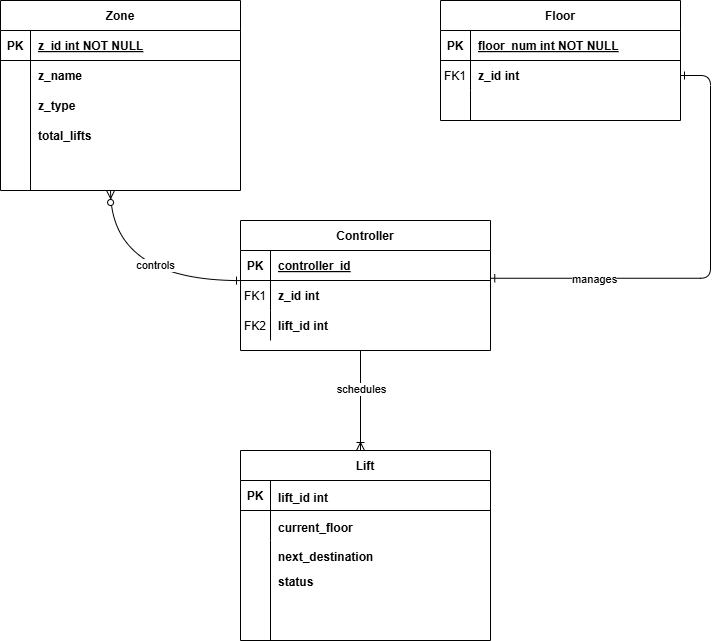

The diagram above was exported from draw.io. Its source (the exported page's mxGraphModel, read from the mxfile embedded in the PNG):
<mxGraphModel dx="1675" dy="849" grid="1" gridSize="10" guides="1" tooltips="1" connect="1" arrows="1" fold="1" page="1" pageScale="1" pageWidth="850" pageHeight="1100" math="0" shadow="0" extFonts="Permanent Marker^https://fonts.googleapis.com/css?family=Permanent+Marker">
  <root>
    <mxCell id="0" />
    <mxCell id="1" parent="0" />
    <mxCell id="C-vyLk0tnHw3VtMMgP7b-12" value="" style="edgeStyle=entityRelationEdgeStyle;endArrow=ERone;startArrow=ERone;endFill=0;startFill=0;entryX=1.001;entryY=-0.075;entryDx=0;entryDy=0;entryPerimeter=0;" parent="1" source="C-vyLk0tnHw3VtMMgP7b-6" target="XEZBUToVps-IIdPv_8QZ-5" edge="1">
      <mxGeometry width="100" height="100" relative="1" as="geometry">
        <mxPoint x="756.5" y="130" as="sourcePoint" />
        <mxPoint x="600" y="377.90999999999997" as="targetPoint" />
      </mxGeometry>
    </mxCell>
    <mxCell id="XEZBUToVps-IIdPv_8QZ-18" value="manages" style="edgeLabel;html=1;align=center;verticalAlign=middle;resizable=0;points=[];" vertex="1" connectable="0" parent="C-vyLk0tnHw3VtMMgP7b-12">
      <mxGeometry x="0.5427" relative="1" as="geometry">
        <mxPoint as="offset" />
      </mxGeometry>
    </mxCell>
    <mxCell id="C-vyLk0tnHw3VtMMgP7b-2" value="Floor" style="shape=table;startSize=30;container=1;collapsible=1;childLayout=tableLayout;fixedRows=1;rowLines=0;fontStyle=1;align=center;resizeLast=1;" parent="1" vertex="1">
      <mxGeometry x="480" y="80" width="240" height="120" as="geometry" />
    </mxCell>
    <mxCell id="C-vyLk0tnHw3VtMMgP7b-3" value="" style="shape=partialRectangle;collapsible=0;dropTarget=0;pointerEvents=0;fillColor=none;points=[[0,0.5],[1,0.5]];portConstraint=eastwest;top=0;left=0;right=0;bottom=1;" parent="C-vyLk0tnHw3VtMMgP7b-2" vertex="1">
      <mxGeometry y="30" width="240" height="30" as="geometry" />
    </mxCell>
    <mxCell id="C-vyLk0tnHw3VtMMgP7b-4" value="PK" style="shape=partialRectangle;overflow=hidden;connectable=0;fillColor=none;top=0;left=0;bottom=0;right=0;fontStyle=1;" parent="C-vyLk0tnHw3VtMMgP7b-3" vertex="1">
      <mxGeometry width="30" height="30" as="geometry">
        <mxRectangle width="30" height="30" as="alternateBounds" />
      </mxGeometry>
    </mxCell>
    <mxCell id="C-vyLk0tnHw3VtMMgP7b-5" value="floor_num int NOT NULL " style="shape=partialRectangle;overflow=hidden;connectable=0;fillColor=none;top=0;left=0;bottom=0;right=0;align=left;spacingLeft=6;fontStyle=5;" parent="C-vyLk0tnHw3VtMMgP7b-3" vertex="1">
      <mxGeometry x="30" width="210" height="30" as="geometry">
        <mxRectangle width="210" height="30" as="alternateBounds" />
      </mxGeometry>
    </mxCell>
    <mxCell id="C-vyLk0tnHw3VtMMgP7b-6" value="" style="shape=partialRectangle;collapsible=0;dropTarget=0;pointerEvents=0;fillColor=none;points=[[0,0.5],[1,0.5]];portConstraint=eastwest;top=0;left=0;right=0;bottom=0;" parent="C-vyLk0tnHw3VtMMgP7b-2" vertex="1">
      <mxGeometry y="60" width="240" height="30" as="geometry" />
    </mxCell>
    <mxCell id="C-vyLk0tnHw3VtMMgP7b-7" value="" style="shape=partialRectangle;overflow=hidden;connectable=0;fillColor=none;top=0;left=0;bottom=0;right=0;" parent="C-vyLk0tnHw3VtMMgP7b-6" vertex="1">
      <mxGeometry width="30" height="30" as="geometry">
        <mxRectangle width="30" height="30" as="alternateBounds" />
      </mxGeometry>
    </mxCell>
    <mxCell id="C-vyLk0tnHw3VtMMgP7b-8" value="" style="shape=partialRectangle;overflow=hidden;connectable=0;fillColor=none;top=0;left=0;bottom=0;right=0;align=left;spacingLeft=6;" parent="C-vyLk0tnHw3VtMMgP7b-6" vertex="1">
      <mxGeometry x="30" width="210" height="30" as="geometry">
        <mxRectangle width="210" height="30" as="alternateBounds" />
      </mxGeometry>
    </mxCell>
    <mxCell id="C-vyLk0tnHw3VtMMgP7b-9" value="" style="shape=partialRectangle;collapsible=0;dropTarget=0;pointerEvents=0;fillColor=none;points=[[0,0.5],[1,0.5]];portConstraint=eastwest;top=0;left=0;right=0;bottom=0;" parent="C-vyLk0tnHw3VtMMgP7b-2" vertex="1">
      <mxGeometry y="90" width="240" height="30" as="geometry" />
    </mxCell>
    <mxCell id="C-vyLk0tnHw3VtMMgP7b-10" value="" style="shape=partialRectangle;overflow=hidden;connectable=0;fillColor=none;top=0;left=0;bottom=0;right=0;" parent="C-vyLk0tnHw3VtMMgP7b-9" vertex="1">
      <mxGeometry width="30" height="30" as="geometry">
        <mxRectangle width="30" height="30" as="alternateBounds" />
      </mxGeometry>
    </mxCell>
    <mxCell id="C-vyLk0tnHw3VtMMgP7b-11" value="" style="shape=partialRectangle;overflow=hidden;connectable=0;fillColor=none;top=0;left=0;bottom=0;right=0;align=left;spacingLeft=6;" parent="C-vyLk0tnHw3VtMMgP7b-9" vertex="1">
      <mxGeometry x="30" width="210" height="30" as="geometry">
        <mxRectangle width="210" height="30" as="alternateBounds" />
      </mxGeometry>
    </mxCell>
    <mxCell id="C-vyLk0tnHw3VtMMgP7b-13" value="Lift" style="shape=table;startSize=30;container=1;collapsible=1;childLayout=tableLayout;fixedRows=1;rowLines=0;fontStyle=1;align=center;resizeLast=1;" parent="1" vertex="1">
      <mxGeometry x="280" y="530" width="250" height="190" as="geometry" />
    </mxCell>
    <mxCell id="C-vyLk0tnHw3VtMMgP7b-14" value="" style="shape=partialRectangle;collapsible=0;dropTarget=0;pointerEvents=0;fillColor=none;points=[[0,0.5],[1,0.5]];portConstraint=eastwest;top=0;left=0;right=0;bottom=1;" parent="C-vyLk0tnHw3VtMMgP7b-13" vertex="1">
      <mxGeometry y="30" width="250" height="30" as="geometry" />
    </mxCell>
    <mxCell id="C-vyLk0tnHw3VtMMgP7b-15" value="PK" style="shape=partialRectangle;overflow=hidden;connectable=0;fillColor=none;top=0;left=0;bottom=0;right=0;fontStyle=1;" parent="C-vyLk0tnHw3VtMMgP7b-14" vertex="1">
      <mxGeometry width="30" height="30" as="geometry">
        <mxRectangle width="30" height="30" as="alternateBounds" />
      </mxGeometry>
    </mxCell>
    <mxCell id="C-vyLk0tnHw3VtMMgP7b-16" value="" style="shape=partialRectangle;overflow=hidden;connectable=0;fillColor=none;top=0;left=0;bottom=0;right=0;align=left;spacingLeft=6;fontStyle=5;" parent="C-vyLk0tnHw3VtMMgP7b-14" vertex="1">
      <mxGeometry x="30" width="220" height="30" as="geometry">
        <mxRectangle width="220" height="30" as="alternateBounds" />
      </mxGeometry>
    </mxCell>
    <mxCell id="C-vyLk0tnHw3VtMMgP7b-17" value="" style="shape=partialRectangle;collapsible=0;dropTarget=0;pointerEvents=0;fillColor=none;points=[[0,0.5],[1,0.5]];portConstraint=eastwest;top=0;left=0;right=0;bottom=0;" parent="C-vyLk0tnHw3VtMMgP7b-13" vertex="1">
      <mxGeometry y="60" width="250" height="30" as="geometry" />
    </mxCell>
    <mxCell id="C-vyLk0tnHw3VtMMgP7b-18" value="" style="shape=partialRectangle;overflow=hidden;connectable=0;fillColor=none;top=0;left=0;bottom=0;right=0;" parent="C-vyLk0tnHw3VtMMgP7b-17" vertex="1">
      <mxGeometry width="30" height="30" as="geometry">
        <mxRectangle width="30" height="30" as="alternateBounds" />
      </mxGeometry>
    </mxCell>
    <mxCell id="C-vyLk0tnHw3VtMMgP7b-19" value="" style="shape=partialRectangle;overflow=hidden;connectable=0;fillColor=none;top=0;left=0;bottom=0;right=0;align=left;spacingLeft=6;" parent="C-vyLk0tnHw3VtMMgP7b-17" vertex="1">
      <mxGeometry x="30" width="220" height="30" as="geometry">
        <mxRectangle width="220" height="30" as="alternateBounds" />
      </mxGeometry>
    </mxCell>
    <mxCell id="C-vyLk0tnHw3VtMMgP7b-20" value="" style="shape=partialRectangle;collapsible=0;dropTarget=0;pointerEvents=0;fillColor=none;points=[[0,0.5],[1,0.5]];portConstraint=eastwest;top=0;left=0;right=0;bottom=0;" parent="C-vyLk0tnHw3VtMMgP7b-13" vertex="1">
      <mxGeometry y="90" width="250" height="100" as="geometry" />
    </mxCell>
    <mxCell id="C-vyLk0tnHw3VtMMgP7b-21" value="" style="shape=partialRectangle;overflow=hidden;connectable=0;fillColor=none;top=0;left=0;bottom=0;right=0;" parent="C-vyLk0tnHw3VtMMgP7b-20" vertex="1">
      <mxGeometry width="30" height="100" as="geometry">
        <mxRectangle width="30" height="100" as="alternateBounds" />
      </mxGeometry>
    </mxCell>
    <mxCell id="C-vyLk0tnHw3VtMMgP7b-22" value="" style="shape=partialRectangle;overflow=hidden;connectable=0;fillColor=none;top=0;left=0;bottom=0;right=0;align=left;spacingLeft=6;" parent="C-vyLk0tnHw3VtMMgP7b-20" vertex="1">
      <mxGeometry x="30" width="220" height="100" as="geometry">
        <mxRectangle width="220" height="100" as="alternateBounds" />
      </mxGeometry>
    </mxCell>
    <mxCell id="C-vyLk0tnHw3VtMMgP7b-23" value="Zone" style="shape=table;startSize=30;container=1;collapsible=1;childLayout=tableLayout;fixedRows=1;rowLines=0;fontStyle=1;align=center;resizeLast=1;" parent="1" vertex="1">
      <mxGeometry x="40" y="80" width="240" height="190" as="geometry" />
    </mxCell>
    <mxCell id="C-vyLk0tnHw3VtMMgP7b-24" value="" style="shape=partialRectangle;collapsible=0;dropTarget=0;pointerEvents=0;fillColor=none;points=[[0,0.5],[1,0.5]];portConstraint=eastwest;top=0;left=0;right=0;bottom=1;" parent="C-vyLk0tnHw3VtMMgP7b-23" vertex="1">
      <mxGeometry y="30" width="240" height="30" as="geometry" />
    </mxCell>
    <mxCell id="C-vyLk0tnHw3VtMMgP7b-25" value="PK" style="shape=partialRectangle;overflow=hidden;connectable=0;fillColor=none;top=0;left=0;bottom=0;right=0;fontStyle=1;" parent="C-vyLk0tnHw3VtMMgP7b-24" vertex="1">
      <mxGeometry width="30" height="30" as="geometry">
        <mxRectangle width="30" height="30" as="alternateBounds" />
      </mxGeometry>
    </mxCell>
    <mxCell id="C-vyLk0tnHw3VtMMgP7b-26" value="z_id int NOT NULL " style="shape=partialRectangle;overflow=hidden;connectable=0;fillColor=none;top=0;left=0;bottom=0;right=0;align=left;spacingLeft=6;fontStyle=5;" parent="C-vyLk0tnHw3VtMMgP7b-24" vertex="1">
      <mxGeometry x="30" width="210" height="30" as="geometry">
        <mxRectangle width="210" height="30" as="alternateBounds" />
      </mxGeometry>
    </mxCell>
    <mxCell id="C-vyLk0tnHw3VtMMgP7b-27" value="" style="shape=partialRectangle;collapsible=0;dropTarget=0;pointerEvents=0;fillColor=none;points=[[0,0.5],[1,0.5]];portConstraint=eastwest;top=0;left=0;right=0;bottom=0;" parent="C-vyLk0tnHw3VtMMgP7b-23" vertex="1">
      <mxGeometry y="60" width="240" height="130" as="geometry" />
    </mxCell>
    <mxCell id="C-vyLk0tnHw3VtMMgP7b-28" value="" style="shape=partialRectangle;overflow=hidden;connectable=0;fillColor=none;top=0;left=0;bottom=0;right=0;" parent="C-vyLk0tnHw3VtMMgP7b-27" vertex="1">
      <mxGeometry width="30" height="130" as="geometry">
        <mxRectangle width="30" height="130" as="alternateBounds" />
      </mxGeometry>
    </mxCell>
    <mxCell id="C-vyLk0tnHw3VtMMgP7b-29" value="" style="shape=partialRectangle;overflow=hidden;connectable=0;fillColor=none;top=0;left=0;bottom=0;right=0;align=left;spacingLeft=6;" parent="C-vyLk0tnHw3VtMMgP7b-27" vertex="1">
      <mxGeometry x="30" width="210" height="130" as="geometry">
        <mxRectangle width="210" height="130" as="alternateBounds" />
      </mxGeometry>
    </mxCell>
    <mxCell id="XEZBUToVps-IIdPv_8QZ-1" value="Controller" style="shape=table;startSize=30;container=1;collapsible=1;childLayout=tableLayout;fixedRows=1;rowLines=0;fontStyle=1;align=center;resizeLast=1;" vertex="1" parent="1">
      <mxGeometry x="280" y="300" width="250" height="130" as="geometry" />
    </mxCell>
    <mxCell id="XEZBUToVps-IIdPv_8QZ-2" value="" style="shape=partialRectangle;collapsible=0;dropTarget=0;pointerEvents=0;fillColor=none;points=[[0,0.5],[1,0.5]];portConstraint=eastwest;top=0;left=0;right=0;bottom=1;" vertex="1" parent="XEZBUToVps-IIdPv_8QZ-1">
      <mxGeometry y="30" width="250" height="30" as="geometry" />
    </mxCell>
    <mxCell id="XEZBUToVps-IIdPv_8QZ-3" value="PK" style="shape=partialRectangle;overflow=hidden;connectable=0;fillColor=none;top=0;left=0;bottom=0;right=0;fontStyle=1;" vertex="1" parent="XEZBUToVps-IIdPv_8QZ-2">
      <mxGeometry width="30" height="30" as="geometry">
        <mxRectangle width="30" height="30" as="alternateBounds" />
      </mxGeometry>
    </mxCell>
    <mxCell id="XEZBUToVps-IIdPv_8QZ-4" value="controller_id" style="shape=partialRectangle;overflow=hidden;connectable=0;fillColor=none;top=0;left=0;bottom=0;right=0;align=left;spacingLeft=6;fontStyle=5;" vertex="1" parent="XEZBUToVps-IIdPv_8QZ-2">
      <mxGeometry x="30" width="220" height="30" as="geometry">
        <mxRectangle width="220" height="30" as="alternateBounds" />
      </mxGeometry>
    </mxCell>
    <mxCell id="XEZBUToVps-IIdPv_8QZ-5" value="" style="shape=partialRectangle;collapsible=0;dropTarget=0;pointerEvents=0;fillColor=none;points=[[0,0.5],[1,0.5]];portConstraint=eastwest;top=0;left=0;right=0;bottom=0;" vertex="1" parent="XEZBUToVps-IIdPv_8QZ-1">
      <mxGeometry y="60" width="250" height="30" as="geometry" />
    </mxCell>
    <mxCell id="XEZBUToVps-IIdPv_8QZ-6" value="FK1" style="shape=partialRectangle;overflow=hidden;connectable=0;fillColor=none;top=0;left=0;bottom=0;right=0;" vertex="1" parent="XEZBUToVps-IIdPv_8QZ-5">
      <mxGeometry width="30" height="30" as="geometry">
        <mxRectangle width="30" height="30" as="alternateBounds" />
      </mxGeometry>
    </mxCell>
    <mxCell id="XEZBUToVps-IIdPv_8QZ-7" value="" style="shape=partialRectangle;overflow=hidden;connectable=0;fillColor=none;top=0;left=0;bottom=0;right=0;align=left;spacingLeft=6;" vertex="1" parent="XEZBUToVps-IIdPv_8QZ-5">
      <mxGeometry x="30" width="220" height="30" as="geometry">
        <mxRectangle width="220" height="30" as="alternateBounds" />
      </mxGeometry>
    </mxCell>
    <mxCell id="XEZBUToVps-IIdPv_8QZ-8" value="" style="shape=partialRectangle;collapsible=0;dropTarget=0;pointerEvents=0;fillColor=none;points=[[0,0.5],[1,0.5]];portConstraint=eastwest;top=0;left=0;right=0;bottom=0;" vertex="1" parent="XEZBUToVps-IIdPv_8QZ-1">
      <mxGeometry y="90" width="250" height="30" as="geometry" />
    </mxCell>
    <mxCell id="XEZBUToVps-IIdPv_8QZ-9" value="" style="shape=partialRectangle;overflow=hidden;connectable=0;fillColor=none;top=0;left=0;bottom=0;right=0;" vertex="1" parent="XEZBUToVps-IIdPv_8QZ-8">
      <mxGeometry width="30" height="30" as="geometry">
        <mxRectangle width="30" height="30" as="alternateBounds" />
      </mxGeometry>
    </mxCell>
    <mxCell id="XEZBUToVps-IIdPv_8QZ-10" value="" style="shape=partialRectangle;overflow=hidden;connectable=0;fillColor=none;top=0;left=0;bottom=0;right=0;align=left;spacingLeft=6;" vertex="1" parent="XEZBUToVps-IIdPv_8QZ-8">
      <mxGeometry x="30" width="220" height="30" as="geometry">
        <mxRectangle width="220" height="30" as="alternateBounds" />
      </mxGeometry>
    </mxCell>
    <mxCell id="XEZBUToVps-IIdPv_8QZ-12" value="" style="fontSize=12;html=1;endArrow=ERoneToMany;rounded=0;entryX=0.48;entryY=0;entryDx=0;entryDy=0;entryPerimeter=0;" edge="1" parent="1" target="C-vyLk0tnHw3VtMMgP7b-13">
      <mxGeometry width="100" height="100" relative="1" as="geometry">
        <mxPoint x="400" y="430" as="sourcePoint" />
        <mxPoint x="520" y="480" as="targetPoint" />
      </mxGeometry>
    </mxCell>
    <mxCell id="XEZBUToVps-IIdPv_8QZ-19" value="schedules" style="edgeLabel;html=1;align=center;verticalAlign=middle;resizable=0;points=[];" vertex="1" connectable="0" parent="XEZBUToVps-IIdPv_8QZ-12">
      <mxGeometry x="-0.2235" relative="1" as="geometry">
        <mxPoint as="offset" />
      </mxGeometry>
    </mxCell>
    <mxCell id="XEZBUToVps-IIdPv_8QZ-14" value="" style="edgeStyle=orthogonalEdgeStyle;endArrow=ERzeroToMany;startArrow=ERone;endFill=1;startFill=0;curved=1;" edge="1" parent="1" source="XEZBUToVps-IIdPv_8QZ-5" target="C-vyLk0tnHw3VtMMgP7b-27">
      <mxGeometry width="100" height="100" relative="1" as="geometry">
        <mxPoint x="260" y="360" as="sourcePoint" />
        <mxPoint x="150" y="180" as="targetPoint" />
        <Array as="points">
          <mxPoint x="150" y="360" />
        </Array>
      </mxGeometry>
    </mxCell>
    <mxCell id="XEZBUToVps-IIdPv_8QZ-17" value="controls" style="edgeLabel;html=1;align=center;verticalAlign=middle;resizable=0;points=[];" vertex="1" connectable="0" parent="XEZBUToVps-IIdPv_8QZ-14">
      <mxGeometry x="-0.2113" y="-16" relative="1" as="geometry">
        <mxPoint as="offset" />
      </mxGeometry>
    </mxCell>
    <mxCell id="XEZBUToVps-IIdPv_8QZ-16" value="z_name" style="shape=partialRectangle;overflow=hidden;connectable=0;fillColor=none;top=0;left=0;bottom=0;right=0;align=left;spacingLeft=6;fontStyle=1;" vertex="1" parent="1">
      <mxGeometry x="70" y="140" width="210" height="30" as="geometry">
        <mxRectangle width="210" height="30" as="alternateBounds" />
      </mxGeometry>
    </mxCell>
    <mxCell id="XEZBUToVps-IIdPv_8QZ-20" value="z_type" style="shape=partialRectangle;overflow=hidden;connectable=0;fillColor=none;top=0;left=0;bottom=0;right=0;align=left;spacingLeft=6;fontStyle=1;" vertex="1" parent="1">
      <mxGeometry x="70" y="170" width="210" height="30" as="geometry">
        <mxRectangle width="210" height="30" as="alternateBounds" />
      </mxGeometry>
    </mxCell>
    <mxCell id="XEZBUToVps-IIdPv_8QZ-22" value="total_lifts" style="shape=partialRectangle;overflow=hidden;connectable=0;fillColor=none;top=0;left=0;bottom=0;right=0;align=left;spacingLeft=6;fontStyle=1;" vertex="1" parent="1">
      <mxGeometry x="70" y="200" width="210" height="30" as="geometry">
        <mxRectangle width="210" height="30" as="alternateBounds" />
      </mxGeometry>
    </mxCell>
    <mxCell id="XEZBUToVps-IIdPv_8QZ-23" value="z_id int" style="shape=partialRectangle;overflow=hidden;connectable=0;fillColor=none;top=0;left=0;bottom=0;right=0;align=left;spacingLeft=6;fontStyle=1;" vertex="1" parent="1">
      <mxGeometry x="310" y="360" width="210" height="30" as="geometry">
        <mxRectangle width="210" height="30" as="alternateBounds" />
      </mxGeometry>
    </mxCell>
    <mxCell id="XEZBUToVps-IIdPv_8QZ-24" value="FK2" style="shape=partialRectangle;overflow=hidden;connectable=0;fillColor=none;top=0;left=0;bottom=0;right=0;" vertex="1" parent="1">
      <mxGeometry x="280" y="390" width="30" height="30" as="geometry">
        <mxRectangle width="30" height="30" as="alternateBounds" />
      </mxGeometry>
    </mxCell>
    <mxCell id="XEZBUToVps-IIdPv_8QZ-25" value="lift_id int" style="shape=partialRectangle;overflow=hidden;connectable=0;fillColor=none;top=0;left=0;bottom=0;right=0;align=left;spacingLeft=6;fontStyle=1;" vertex="1" parent="1">
      <mxGeometry x="310" y="390" width="210" height="30" as="geometry">
        <mxRectangle width="210" height="30" as="alternateBounds" />
      </mxGeometry>
    </mxCell>
    <mxCell id="XEZBUToVps-IIdPv_8QZ-27" value="current_floor" style="shape=partialRectangle;overflow=hidden;connectable=0;fillColor=none;top=0;left=0;bottom=0;right=0;align=left;spacingLeft=6;fontStyle=1;" vertex="1" parent="1">
      <mxGeometry x="310" y="592" width="210" height="30" as="geometry">
        <mxRectangle width="210" height="30" as="alternateBounds" />
      </mxGeometry>
    </mxCell>
    <mxCell id="XEZBUToVps-IIdPv_8QZ-28" value="next_destination" style="shape=partialRectangle;overflow=hidden;connectable=0;fillColor=none;top=0;left=0;bottom=0;right=0;align=left;spacingLeft=6;fontStyle=1;" vertex="1" parent="1">
      <mxGeometry x="310" y="621" width="210" height="30" as="geometry">
        <mxRectangle width="210" height="30" as="alternateBounds" />
      </mxGeometry>
    </mxCell>
    <mxCell id="XEZBUToVps-IIdPv_8QZ-29" value="status" style="shape=partialRectangle;overflow=hidden;connectable=0;fillColor=none;top=0;left=0;bottom=0;right=0;align=left;spacingLeft=6;fontStyle=1;" vertex="1" parent="1">
      <mxGeometry x="310" y="646" width="210" height="30" as="geometry">
        <mxRectangle width="210" height="30" as="alternateBounds" />
      </mxGeometry>
    </mxCell>
    <mxCell id="XEZBUToVps-IIdPv_8QZ-30" value="lift_id int" style="shape=partialRectangle;overflow=hidden;connectable=0;fillColor=none;top=0;left=0;bottom=0;right=0;align=left;spacingLeft=6;fontStyle=1;" vertex="1" parent="1">
      <mxGeometry x="310" y="562" width="210" height="30" as="geometry">
        <mxRectangle width="210" height="30" as="alternateBounds" />
      </mxGeometry>
    </mxCell>
    <mxCell id="XEZBUToVps-IIdPv_8QZ-31" value="FK1" style="shape=partialRectangle;overflow=hidden;connectable=0;fillColor=none;top=0;left=0;bottom=0;right=0;" vertex="1" parent="1">
      <mxGeometry x="480" y="140" width="30" height="30" as="geometry">
        <mxRectangle width="30" height="30" as="alternateBounds" />
      </mxGeometry>
    </mxCell>
    <mxCell id="XEZBUToVps-IIdPv_8QZ-32" value="z_id int" style="shape=partialRectangle;overflow=hidden;connectable=0;fillColor=none;top=0;left=0;bottom=0;right=0;align=left;spacingLeft=6;fontStyle=1;" vertex="1" parent="1">
      <mxGeometry x="510" y="140" width="210" height="30" as="geometry">
        <mxRectangle width="210" height="30" as="alternateBounds" />
      </mxGeometry>
    </mxCell>
  </root>
</mxGraphModel>